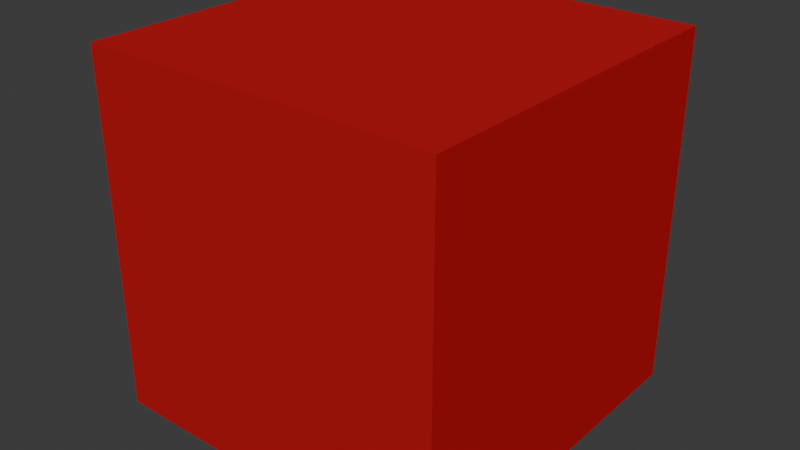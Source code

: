 # Source: Test5.blend  (saved by Blender 4.0.36; exported with 4.5.12 LTS)
import bpy
from mathutils import Matrix  # noqa: F401  (used for matrix-valued properties, if any)

bpy.ops.wm.read_factory_settings(use_empty=True)
scene = bpy.context.scene
scene.name = 'Scene'

# ---- collections
col_test = bpy.data.collections.new('test'); scene.collection.children.link(col_test)

# ---- materials (node trees are filled in below, after node groups)
mat_collision_shape_material = bpy.data.materials.new('collision_shape_material')
mat_collision_shape_material.use_transparent_shadow = False
mat_collision_shape_material.diffuse_color = (0.8, 0.775, 0.0, 0.4)
mat_cubemat = bpy.data.materials.new('Cubemat')
mat_cubemat.use_transparent_shadow = False
mat_cubemat.diffuse_color = (0.5, 0.01516, 0.0194, 0.5)
mat_cubemat.specular_intensity = 0.1529

# ---- material node trees

# ---- world
world_world = bpy.data.worlds.new('World'); scene.world = world_world
world_world.use_nodes = True; world_world.node_tree.nodes.clear()
_N = world_world.node_tree.nodes; _L = world_world.node_tree.links
n0 = _N.new('ShaderNodeOutputWorld'); n0.name = 'World Output'; n0.location = (300, 300)
n1 = _N.new('ShaderNodeBackground'); n1.name = 'Background'; n1.location = (10, 300)
n1.inputs[0].default_value = (0.05088, 0.05088, 0.05088, 1.0)
_L.new(n1.outputs[0], n0.inputs[0])
n0.is_active_output = True
world_world.color = (0.05088, 0.05088, 0.05088)
world_world.use_sun_shadow = False
world_world.sun_shadow_jitter_overblur = 0.0

# ---- meshes
me_cube_009 = bpy.data.meshes.new('Cube.009')
me_cube_009.from_pydata([(-0.5, -0.5, -0.5), (-0.5, -0.5, 0.5), (-0.5, 0.5, -0.5), (-0.5, 0.5, 0.5), (0.5, -0.5, -0.5), (0.5, -0.5, 0.5), (0.5, 0.5, -0.5), (0.5, 0.5, 0.5)], [], [(0, 1, 3, 2), (2, 3, 7, 6), (6, 7, 5, 4), (4, 5, 1, 0), (2, 6, 4, 0), (7, 3, 1, 5)])
_uv = me_cube_009.uv_layers.new(name='UVMap')
_uv.uv.foreach_set('vector', [0.375, 0.0, 0.625, 0.0, 0.625, 0.25, 0.375, 0.25, 0.375, 0.25, 0.625, 0.25, 0.625, 0.5, 0.375, 0.5, 0.375, 0.5, 0.625, 0.5, 0.625, 0.75, 0.375, 0.75, 0.375, 0.75, 0.625, 0.75, 0.625, 1.0, 0.375, 1.0, 0.125, 0.5, 0.375, 0.5, 0.375, 0.75, 0.125, 0.75, 0.625, 0.5, 0.875, 0.5, 0.875, 0.75, 0.625, 0.75])
me_cube_009.materials.append(mat_collision_shape_material)
me_cube_009.update()
me_cube_007 = bpy.data.meshes.new('Cube.007')
me_cube_007.from_pydata([(1.0, 1.0, 1.0), (-1.0, 1.0, 1.0), (-1.0, -1.0, 1.0), (1.0, -1.0, 1.0), (1.0, -1.0, -1.0), (-1.0, -1.0, -1.0), (-1.0, 1.0, -1.0), (1.0, 1.0, -1.0)], [], [(0, 1, 2), (0, 2, 3), (4, 3, 2), (4, 2, 5), (5, 2, 1), (5, 1, 6), (6, 7, 4), (6, 4, 5), (7, 0, 3), (7, 3, 4), (6, 1, 0), (6, 0, 7)])
me_cube_007.materials.append(mat_cubemat)
me_cube_007.update()

# ---- objects
ob_cube_coll_shape_1 = bpy.data.objects.new('Cube_coll_shape_1', me_cube_009)
ob_cube = bpy.data.objects.new('Cube', me_cube_007)

# ---- transforms, parenting, visibility, modifiers, constraints
ob_cube_coll_shape_1.parent = ob_cube
ob_cube_coll_shape_1.location = (0.0, 0.0, 0.0)
ob_cube_coll_shape_1.scale = (1.0, 1.0, 1.0)
ob_cube_coll_shape_1.hide_select = True
ob_cube_coll_shape_1.show_transparent = True
ob_cube.location = (0.0, 0.0, 0.0)
ob_cube.scale = (1.0, 1.0, 1.0)

# ---- collection membership
col_test.objects.link(ob_cube_coll_shape_1)
col_test.objects.link(ob_cube)

# ---- scene / render settings (as saved in the file)
scene.frame_start = 1; scene.frame_end = 250; scene.frame_set(1)
scene.render.engine = 'BLENDER_EEVEE_NEXT'
scene.cycles.sampling_pattern = 'TABULATED_SOBOL'
bpy.context.view_layer.update()

# ---- added for rendering (the .blend has no active camera and no usable light): camera, sun
cam_auto = bpy.data.cameras.new('AutoCamera')
cam_auto.lens = 50.0
cam_auto.sensor_width = 36.0
cam_auto.clip_end = 1000.0
ob_auto_camera = bpy.data.objects.new('AutoCamera', cam_auto)
scene.collection.objects.link(ob_auto_camera)
ob_auto_camera.location = (3.20507, -3.84609, 2.56406)
ob_auto_camera.rotation_euler = (1.09748, -7.21219e-08, 0.694738)
scene.camera = ob_auto_camera
light_auto_sun = bpy.data.lights.new('AutoSun', 'SUN')
light_auto_sun.energy = 3.0
light_auto_sun.angle = 0.0523599
ob_auto_sun = bpy.data.objects.new('AutoSun', light_auto_sun)
scene.collection.objects.link(ob_auto_sun)
ob_auto_sun.rotation_euler = (0.872665, 0.174533, 0.523599)
bpy.context.view_layer.update()
